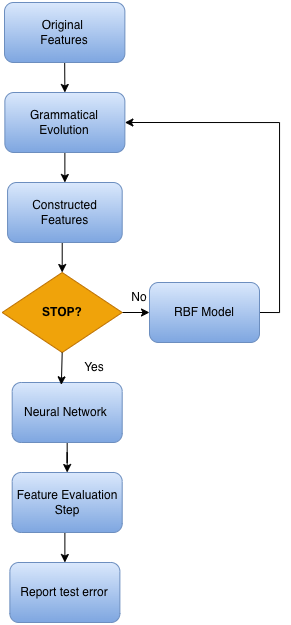

The diagram above was exported from draw.io. Its source (the exported page's mxGraphModel, read from the mxfile embedded in the PNG):
<mxGraphModel dx="901" dy="581" grid="1" gridSize="10" guides="1" tooltips="1" connect="1" arrows="1" fold="1" page="1" pageScale="1" pageWidth="827" pageHeight="1169" background="#ffffff" math="0" shadow="0">
  <root>
    <mxCell id="0" />
    <mxCell id="1" parent="0" />
    <mxCell id="hJA7BQWBLK3YggQ1aj2c-55" edge="1" parent="1" source="hJA7BQWBLK3YggQ1aj2c-11" style="edgeStyle=orthogonalEdgeStyle;rounded=0;orthogonalLoop=1;jettySize=auto;html=1;exitX=0.5;exitY=1;exitDx=0;exitDy=0;entryX=0.5;entryY=0;entryDx=0;entryDy=0;" target="hJA7BQWBLK3YggQ1aj2c-13">
      <mxGeometry relative="1" as="geometry" />
    </mxCell>
    <mxCell id="hJA7BQWBLK3YggQ1aj2c-11" parent="1" style="rounded=1;whiteSpace=wrap;html=1;fillColor=#dae8fc;gradientColor=#7ea6e0;strokeColor=#6c8ebf;" value="Original&amp;nbsp;&lt;div&gt;Features&lt;/div&gt;" vertex="1">
      <mxGeometry height="60" width="120.37" x="25" y="130" as="geometry" />
    </mxCell>
    <mxCell id="hJA7BQWBLK3YggQ1aj2c-57" edge="1" parent="1" source="hJA7BQWBLK3YggQ1aj2c-12" style="edgeStyle=orthogonalEdgeStyle;rounded=0;orthogonalLoop=1;jettySize=auto;html=1;exitX=0.5;exitY=1;exitDx=0;exitDy=0;entryX=0.5;entryY=0;entryDx=0;entryDy=0;" target="hJA7BQWBLK3YggQ1aj2c-21">
      <mxGeometry relative="1" as="geometry" />
    </mxCell>
    <mxCell id="hJA7BQWBLK3YggQ1aj2c-12" parent="1" style="rounded=1;whiteSpace=wrap;html=1;fillColor=#dae8fc;gradientColor=#7ea6e0;strokeColor=#6c8ebf;" value="Constructed Features" vertex="1">
      <mxGeometry height="60" width="114.63" x="28.060000000000002" y="310" as="geometry" />
    </mxCell>
    <mxCell id="hJA7BQWBLK3YggQ1aj2c-56" edge="1" parent="1" source="hJA7BQWBLK3YggQ1aj2c-13" style="edgeStyle=orthogonalEdgeStyle;rounded=0;orthogonalLoop=1;jettySize=auto;html=1;exitX=0.5;exitY=1;exitDx=0;exitDy=0;entryX=0.5;entryY=0;entryDx=0;entryDy=0;" target="hJA7BQWBLK3YggQ1aj2c-12">
      <mxGeometry relative="1" as="geometry" />
    </mxCell>
    <mxCell id="hJA7BQWBLK3YggQ1aj2c-13" parent="1" style="rounded=1;whiteSpace=wrap;html=1;fillColor=#dae8fc;gradientColor=#7ea6e0;strokeColor=#6c8ebf;" value="Grammatical Evolution" vertex="1">
      <mxGeometry height="60" width="120" x="25.369999999999997" y="220" as="geometry" />
    </mxCell>
    <mxCell id="hJA7BQWBLK3YggQ1aj2c-61" edge="1" parent="1" source="hJA7BQWBLK3YggQ1aj2c-21" style="edgeStyle=orthogonalEdgeStyle;rounded=0;orthogonalLoop=1;jettySize=auto;html=1;exitX=1;exitY=0.5;exitDx=0;exitDy=0;entryX=0;entryY=0.5;entryDx=0;entryDy=0;" target="hJA7BQWBLK3YggQ1aj2c-41">
      <mxGeometry relative="1" as="geometry" />
    </mxCell>
    <mxCell id="hJA7BQWBLK3YggQ1aj2c-21" parent="1" style="rhombus;whiteSpace=wrap;html=1;fillColor=#f0a30a;strokeColor=#BD7000;fontColor=#000000;" value="&lt;b&gt;STOP?&lt;/b&gt;" vertex="1">
      <mxGeometry height="80" width="120" x="22.69000000000001" y="400" as="geometry" />
    </mxCell>
    <mxCell id="hJA7BQWBLK3YggQ1aj2c-31" parent="1" style="text;html=1;whiteSpace=wrap;strokeColor=none;fillColor=none;align=center;verticalAlign=middle;rounded=0;" value="No" vertex="1">
      <mxGeometry height="30" width="60" x="130" y="410" as="geometry" />
    </mxCell>
    <mxCell id="hJA7BQWBLK3YggQ1aj2c-32" parent="1" style="text;html=1;whiteSpace=wrap;strokeColor=none;fillColor=none;align=center;verticalAlign=middle;rounded=0;" value="Yes" vertex="1">
      <mxGeometry height="30" width="60" x="85.37" y="480" as="geometry" />
    </mxCell>
    <mxCell id="hJA7BQWBLK3YggQ1aj2c-64" edge="1" parent="1" source="hJA7BQWBLK3YggQ1aj2c-41" style="edgeStyle=orthogonalEdgeStyle;rounded=0;orthogonalLoop=1;jettySize=auto;html=1;exitX=1;exitY=0.5;exitDx=0;exitDy=0;entryX=1;entryY=0.5;entryDx=0;entryDy=0;" target="hJA7BQWBLK3YggQ1aj2c-13">
      <mxGeometry relative="1" as="geometry" />
    </mxCell>
    <mxCell id="hJA7BQWBLK3YggQ1aj2c-41" parent="1" style="rounded=1;whiteSpace=wrap;html=1;fillColor=#dae8fc;gradientColor=#7ea6e0;strokeColor=#6c8ebf;" value="RBF Model" vertex="1">
      <mxGeometry height="60" width="110" x="170" y="410" as="geometry" />
    </mxCell>
    <mxCell id="hJA7BQWBLK3YggQ1aj2c-60" edge="1" parent="1" source="hJA7BQWBLK3YggQ1aj2c-42" style="edgeStyle=orthogonalEdgeStyle;rounded=0;orthogonalLoop=1;jettySize=auto;html=1;exitX=0.5;exitY=1;exitDx=0;exitDy=0;entryX=0.5;entryY=0;entryDx=0;entryDy=0;" target="hJA7BQWBLK3YggQ1aj2c-43">
      <mxGeometry relative="1" as="geometry" />
    </mxCell>
    <mxCell id="hJA7BQWBLK3YggQ1aj2c-42" parent="1" style="rounded=1;whiteSpace=wrap;html=1;fillColor=#dae8fc;gradientColor=#7ea6e0;strokeColor=#6c8ebf;" value="Feature Evaluation Step" vertex="1">
      <mxGeometry height="60" width="110" x="32.690000000000005" y="600" as="geometry" />
    </mxCell>
    <mxCell id="hJA7BQWBLK3YggQ1aj2c-43" parent="1" style="rounded=1;whiteSpace=wrap;html=1;fillColor=#dae8fc;gradientColor=#7ea6e0;strokeColor=#6c8ebf;" value="Report test error" vertex="1">
      <mxGeometry height="60" width="110" x="30.380000000000006" y="690" as="geometry" />
    </mxCell>
    <mxCell id="hJA7BQWBLK3YggQ1aj2c-59" edge="1" parent="1" source="hJA7BQWBLK3YggQ1aj2c-44" style="edgeStyle=orthogonalEdgeStyle;rounded=0;orthogonalLoop=1;jettySize=auto;html=1;entryX=0.5;entryY=0;entryDx=0;entryDy=0;" target="hJA7BQWBLK3YggQ1aj2c-42">
      <mxGeometry relative="1" as="geometry" />
    </mxCell>
    <mxCell id="hJA7BQWBLK3YggQ1aj2c-44" parent="1" style="rounded=1;whiteSpace=wrap;html=1;fillColor=#dae8fc;gradientColor=#7ea6e0;strokeColor=#6c8ebf;" value="Neural Network&amp;nbsp;" vertex="1">
      <mxGeometry height="60" width="110" x="32.69" y="510" as="geometry" />
    </mxCell>
    <mxCell id="hJA7BQWBLK3YggQ1aj2c-58" edge="1" parent="1" source="hJA7BQWBLK3YggQ1aj2c-21" style="edgeStyle=orthogonalEdgeStyle;rounded=0;orthogonalLoop=1;jettySize=auto;html=1;exitX=0.5;exitY=1;exitDx=0;exitDy=0;entryX=0.447;entryY=0.039;entryDx=0;entryDy=0;entryPerimeter=0;" target="hJA7BQWBLK3YggQ1aj2c-44">
      <mxGeometry relative="1" as="geometry" />
    </mxCell>
  </root>
</mxGraphModel>